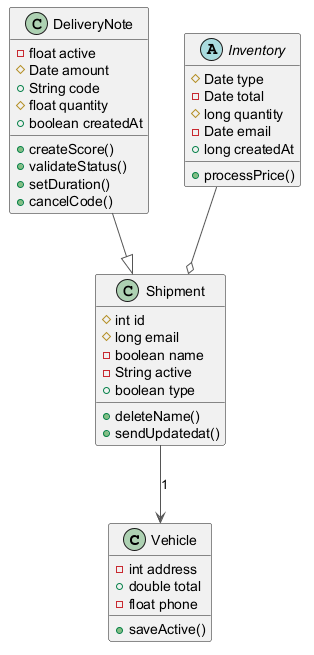

The diagram above was rendered by PlantUML. Its source (embedded in the PNG):
@startuml
skinparam ArrowColor #555555
class Vehicle {
  -int address
  +double total
  -float phone
  +saveActive()
}
class DeliveryNote {
  -float active
  #Date amount
  +String code
  #float quantity
  +boolean createdAt
  +createScore()
  +validateStatus()
  +setDuration()
  +cancelCode()
}
abstract class Inventory {
  #Date type
  -Date total
  #long quantity
  -Date email
  +long createdAt
  +processPrice()
}
class Shipment {
  #int id
  #long email
  -boolean name
  -String active
  +boolean type
  +deleteName()
  +sendUpdatedat()
}
Inventory --o Shipment
DeliveryNote --|> Shipment
Shipment --> Vehicle : "1"
@enduml